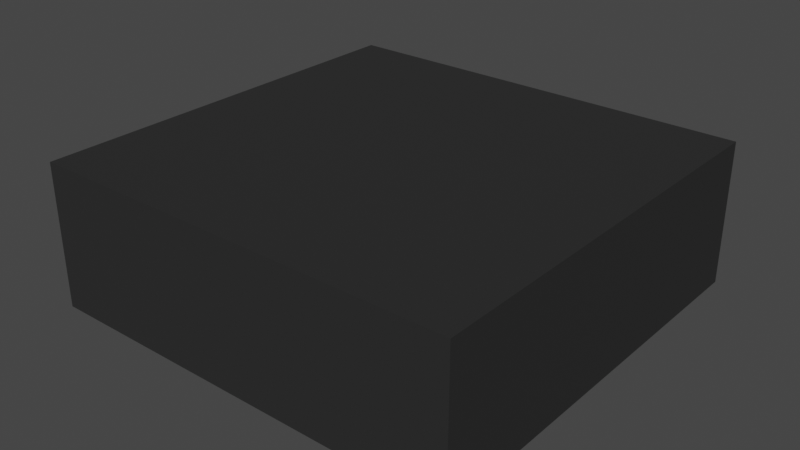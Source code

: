 # Source: room.blend  (saved by Blender 2.81.16; exported with 4.5.12 LTS)
import bpy
from mathutils import Matrix  # noqa: F401  (used for matrix-valued properties, if any)

bpy.ops.wm.read_factory_settings(use_empty=True)
scene = bpy.context.scene
scene.name = 'Scene'

# ---- collections
col_collection = bpy.data.collections.new('Collection'); scene.collection.children.link(col_collection)

# ---- images (referenced by path relative to the original .blend; pixels are not part of the script)
import os
ASSET_DIR = os.environ.get("B2B_ASSET_DIR", "")  # directory of the original .blend (textures are referenced by path, not embedded)
HERE = os.path.dirname(os.path.abspath(__file__))  # packed textures are extracted next to this script under _unpacked/

def load_image(name, relpath, width, height, colorspace="sRGB"):
    """Load a texture the original file referenced (path relative to the .blend, or extracted next to this script)."""
    p = next((c for c in (os.path.join(HERE, relpath), os.path.join(ASSET_DIR, relpath)) if relpath and os.path.exists(c)), "")
    if p:
        img = bpy.data.images.load(p, check_existing=True)
        img.name = name
    else:  # same state as the original file: an image datablock whose file is absent (Cycles renders it pink)
        img = bpy.data.images.new(name, width, height)
        img.source = "FILE"
        img.filepath = "//" + (relpath or name)
    img.colorspace_settings.name = colorspace
    return img
img_plane_bakedtexture_001 = load_image('Plane_BakedTexture.001', '_unpacked/Plane_BakedTexture.482aa97c.png', 2048, 2048, 'Non-Color')
img_room_bakedtexture_001 = load_image('room_BakedTexture.001', '_unpacked/room_BakedTexture.926f3aa8.png', 256, 256, 'Non-Color')
img_room_bakedtexture_002 = load_image('room_BakedTexture.002', '_unpacked/room_BakedTexture.adcd0178.png', 256, 256, 'Non-Color')

# ---- materials (node trees are filled in below, after node groups)
mat_floor = bpy.data.materials.new('floor')

# ---- material node trees
mat_floor.use_nodes = True; mat_floor.node_tree.nodes.clear()
_N = mat_floor.node_tree.nodes; _L = mat_floor.node_tree.links
n0 = _N.new('ShaderNodeOutputMaterial'); n0.name = 'Material Output'; n0.location = (300, 300)
n1 = _N.new('ShaderNodeBsdfPrincipled'); n1.name = 'Principled BSDF'; n1.location = (10, 300)
n1.distribution = 'GGX'
n1.subsurface_method = 'BURLEY'
n1.inputs[0].default_value = (0.03522, 0.03522, 0.03522, 1.0)
n1.inputs[1].default_value = 0.1364
n1.inputs[2].default_value = 0.09091
n1.inputs[3].default_value = 1.45
n1.inputs[13].default_value = 0.0
n1.inputs[20].default_value = 0.0
n1.inputs[27].default_value = (0.0, 0.0, 0.0, 1.0)
n1.inputs[28].default_value = 1.0
n2 = _N.new('ShaderNodeTexImage'); n2.name = 'Image Texture'; n2.location = (0, 0)
n2.image = img_plane_bakedtexture_001
n3 = _N.new('ShaderNodeTexImage'); n3.name = 'Image Texture.001'; n3.location = (0, 0)
n3.image = img_room_bakedtexture_001
n4 = _N.new('ShaderNodeTexImage'); n4.name = 'Image Texture.002'; n4.location = (0, 0)
n4.image = img_room_bakedtexture_002
_L.new(n1.outputs[0], n0.inputs[0])
n0.is_active_output = True

# ---- world
world_world = bpy.data.worlds.new('World'); scene.world = world_world
world_world.color = (0.05088, 0.05088, 0.05088)
world_world.use_sun_shadow = False
world_world.sun_shadow_jitter_overblur = 0.0

# ---- meshes
me_plane = bpy.data.meshes.new('Plane')
me_plane.from_pydata([(-28.45, 29.25, 0.0), (27.16, -24.58, 0.0), (27.16, 29.25, 0.0), (-28.45, -24.58, 0.0), (27.16, 29.25, 18.56), (-28.45, 29.25, 18.56), (-28.45, -24.58, 18.56), (27.16, -24.58, 18.56)], [], [(2, 1, 7, 4), (3, 0, 5, 6), (1, 3, 6, 7), (0, 2, 4, 5), (6, 5, 4, 7)])
_uv = me_plane.uv_layers.new(name='UVMap')
_uv.uv.foreach_set('vector', [1.0, 0.0, 0.0, 0.0, 0.0, 0.0, 1.0, 0.0, 0.0, 1.0, 1.0, 1.0, 1.0, 1.0, 0.0, 1.0, 0.0, 0.0, 0.0, 1.0, 0.0, 1.0, 0.0, 0.0, 1.0, 1.0, 1.0, 0.0, 1.0, 0.0, 1.0, 1.0, 0.0, 1.0, 1.0, 1.0, 1.0, 0.0, 0.0, 0.0])
me_plane.materials.append(mat_floor)
me_plane.use_remesh_fix_poles = True
me_plane.use_remesh_preserve_attributes = False
me_plane.use_mirror_vertex_groups = False
me_plane.update()

# ---- objects
ob_room = bpy.data.objects.new('room', me_plane)

# ---- transforms, parenting, visibility, modifiers, constraints
ob_room.location = (0.0, 0.0, 0.0)
ob_room.lineart.crease_threshold = 0.0

# ---- collection membership
col_collection.objects.link(ob_room)

# ---- scene / render settings (as saved in the file)
scene.frame_start = 1; scene.frame_end = 250; scene.frame_set(1)
scene.render.engine = 'CYCLES'
scene.cycles.use_denoising = False
scene.cycles.samples = 128
scene.cycles.sampling_pattern = 'TABULATED_SOBOL'
scene.cycles.use_adaptive_sampling = False
scene.cycles.use_light_tree = False
scene.view_settings.view_transform = 'Filmic'
bpy.context.view_layer.update()

# ---- added for rendering (the .blend has no active camera and no usable light): camera, sun
cam_auto = bpy.data.cameras.new('AutoCamera')
cam_auto.lens = 50.0
cam_auto.sensor_width = 36.0
cam_auto.clip_end = 1292.4
ob_auto_camera = bpy.data.objects.new('AutoCamera', cam_auto)
scene.collection.objects.link(ob_auto_camera)
ob_auto_camera.location = (72.9923, -86.0355, 68.193)
ob_auto_camera.rotation_euler = (1.09748, -7.21219e-08, 0.694738)
scene.camera = ob_auto_camera
light_auto_sun = bpy.data.lights.new('AutoSun', 'SUN')
light_auto_sun.energy = 3.0
light_auto_sun.angle = 0.0523599
ob_auto_sun = bpy.data.objects.new('AutoSun', light_auto_sun)
scene.collection.objects.link(ob_auto_sun)
ob_auto_sun.rotation_euler = (0.872665, 0.174533, 0.523599)
bpy.context.view_layer.update()
